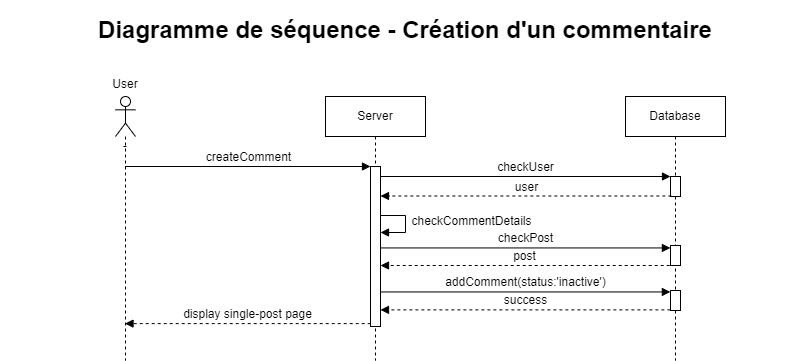

The diagram above was exported from draw.io. Its source (the exported page's mxGraphModel, read from the mxfile embedded in the PNG):
<mxGraphModel dx="1422" dy="715" grid="1" gridSize="10" guides="1" tooltips="1" connect="1" arrows="1" fold="1" page="1" pageScale="1" pageWidth="827" pageHeight="1169" math="0" shadow="0">
  <root>
    <mxCell id="0" />
    <mxCell id="1" parent="0" />
    <mxCell id="b0o4gnGOZtml6vq2-3Op-2" value="&lt;font style=&quot;font-size: 24px;&quot;&gt;&lt;b&gt;Diagramme de séquence - Création d'un commentaire&lt;/b&gt;&lt;/font&gt;" style="text;html=1;strokeColor=none;fillColor=none;align=center;verticalAlign=middle;whiteSpace=wrap;rounded=0;" parent="1" vertex="1">
      <mxGeometry x="9" y="20" width="810" height="60" as="geometry" />
    </mxCell>
    <mxCell id="b0o4gnGOZtml6vq2-3Op-3" value="-" style="shape=umlLifeline;participant=umlActor;perimeter=lifelinePerimeter;whiteSpace=wrap;html=1;container=1;collapsible=0;recursiveResize=0;verticalAlign=top;spacingTop=36;outlineConnect=0;" parent="1" vertex="1">
      <mxGeometry x="124" y="116" width="20" height="264" as="geometry" />
    </mxCell>
    <mxCell id="b0o4gnGOZtml6vq2-3Op-4" value="Server" style="shape=umlLifeline;perimeter=lifelinePerimeter;whiteSpace=wrap;html=1;container=1;collapsible=0;recursiveResize=0;outlineConnect=0;" parent="1" vertex="1">
      <mxGeometry x="334" y="116" width="100" height="264" as="geometry" />
    </mxCell>
    <mxCell id="b0o4gnGOZtml6vq2-3Op-5" value="" style="html=1;points=[];perimeter=orthogonalPerimeter;fontSize=12;" parent="b0o4gnGOZtml6vq2-3Op-4" vertex="1">
      <mxGeometry x="45" y="70" width="10" height="160" as="geometry" />
    </mxCell>
    <mxCell id="b0o4gnGOZtml6vq2-3Op-6" value="checkCommentDetails" style="html=1;verticalAlign=bottom;endArrow=block;rounded=0;fontSize=12;" parent="b0o4gnGOZtml6vq2-3Op-4" source="b0o4gnGOZtml6vq2-3Op-5" target="b0o4gnGOZtml6vq2-3Op-5" edge="1">
      <mxGeometry x="0.194" y="66" width="80" relative="1" as="geometry">
        <mxPoint x="55" y="118.99999999999989" as="sourcePoint" />
        <mxPoint x="55" y="136" as="targetPoint" />
        <Array as="points">
          <mxPoint x="80" y="119" />
          <mxPoint x="80" y="136" />
        </Array>
        <mxPoint as="offset" />
      </mxGeometry>
    </mxCell>
    <mxCell id="b0o4gnGOZtml6vq2-3Op-7" value="Database" style="shape=umlLifeline;perimeter=lifelinePerimeter;whiteSpace=wrap;html=1;container=1;collapsible=0;recursiveResize=0;outlineConnect=0;" parent="1" vertex="1">
      <mxGeometry x="634" y="116" width="100" height="264" as="geometry" />
    </mxCell>
    <mxCell id="b0o4gnGOZtml6vq2-3Op-8" value="" style="html=1;points=[];perimeter=orthogonalPerimeter;fontSize=12;" parent="b0o4gnGOZtml6vq2-3Op-7" vertex="1">
      <mxGeometry x="45" y="80" width="10" height="20" as="geometry" />
    </mxCell>
    <mxCell id="b0o4gnGOZtml6vq2-3Op-22" value="" style="html=1;points=[];perimeter=orthogonalPerimeter;fontSize=12;" parent="b0o4gnGOZtml6vq2-3Op-7" vertex="1">
      <mxGeometry x="45" y="149" width="10" height="20" as="geometry" />
    </mxCell>
    <mxCell id="b0o4gnGOZtml6vq2-3Op-28" value="" style="html=1;points=[];perimeter=orthogonalPerimeter;fontSize=12;" parent="b0o4gnGOZtml6vq2-3Op-7" vertex="1">
      <mxGeometry x="45" y="194" width="10" height="20" as="geometry" />
    </mxCell>
    <mxCell id="b0o4gnGOZtml6vq2-3Op-10" value="User" style="text;align=center;fontStyle=0;verticalAlign=middle;spacingLeft=3;spacingRight=3;strokeColor=none;rotatable=0;points=[[0,0.5],[1,0.5]];portConstraint=eastwest;fontSize=12;" parent="1" vertex="1">
      <mxGeometry x="94" y="90" width="80" height="26" as="geometry" />
    </mxCell>
    <mxCell id="b0o4gnGOZtml6vq2-3Op-11" value="createComment" style="html=1;verticalAlign=bottom;endArrow=block;entryX=0;entryY=0;rounded=0;fontSize=12;" parent="1" source="b0o4gnGOZtml6vq2-3Op-3" target="b0o4gnGOZtml6vq2-3Op-5" edge="1">
      <mxGeometry relative="1" as="geometry">
        <mxPoint x="289" y="186" as="sourcePoint" />
      </mxGeometry>
    </mxCell>
    <mxCell id="b0o4gnGOZtml6vq2-3Op-12" value="checkUser" style="html=1;verticalAlign=bottom;endArrow=block;entryX=0;entryY=0;rounded=0;fontSize=12;" parent="1" source="b0o4gnGOZtml6vq2-3Op-5" target="b0o4gnGOZtml6vq2-3Op-8" edge="1">
      <mxGeometry relative="1" as="geometry">
        <mxPoint x="363.5" y="196" as="sourcePoint" />
      </mxGeometry>
    </mxCell>
    <mxCell id="b0o4gnGOZtml6vq2-3Op-13" value="user" style="html=1;verticalAlign=bottom;endArrow=block;rounded=0;fontSize=12;exitX=0.083;exitY=0.975;exitDx=0;exitDy=0;exitPerimeter=0;dashed=1;" parent="1" source="b0o4gnGOZtml6vq2-3Op-8" target="b0o4gnGOZtml6vq2-3Op-5" edge="1">
      <mxGeometry width="80" relative="1" as="geometry">
        <mxPoint x="579" y="212" as="sourcePoint" />
        <mxPoint x="369" y="212" as="targetPoint" />
      </mxGeometry>
    </mxCell>
    <mxCell id="b0o4gnGOZtml6vq2-3Op-14" value="addComment(status:'inactive')" style="html=1;verticalAlign=bottom;endArrow=block;rounded=0;fontSize=12;entryX=-0.014;entryY=0.072;entryDx=0;entryDy=0;entryPerimeter=0;" parent="1" source="b0o4gnGOZtml6vq2-3Op-5" target="b0o4gnGOZtml6vq2-3Op-28" edge="1">
      <mxGeometry width="80" relative="1" as="geometry">
        <mxPoint x="369" y="310.20000000000005" as="sourcePoint" />
        <mxPoint x="609" y="310.20000000000005" as="targetPoint" />
      </mxGeometry>
    </mxCell>
    <mxCell id="b0o4gnGOZtml6vq2-3Op-23" value="checkPost" style="html=1;verticalAlign=bottom;endArrow=block;rounded=0;fontSize=12;entryX=-0.01;entryY=0.122;entryDx=0;entryDy=0;entryPerimeter=0;" parent="1" source="b0o4gnGOZtml6vq2-3Op-5" target="b0o4gnGOZtml6vq2-3Op-22" edge="1">
      <mxGeometry relative="1" as="geometry">
        <mxPoint x="395" y="265" as="sourcePoint" />
        <mxPoint x="664" y="269" as="targetPoint" />
      </mxGeometry>
    </mxCell>
    <mxCell id="b0o4gnGOZtml6vq2-3Op-24" value="post" style="html=1;verticalAlign=bottom;endArrow=block;rounded=0;fontSize=12;dashed=1;exitX=-0.079;exitY=0.95;exitDx=0;exitDy=0;exitPerimeter=0;" parent="1" edge="1">
      <mxGeometry width="80" relative="1" as="geometry">
        <mxPoint x="678.21" y="284.9999999999999" as="sourcePoint" />
        <mxPoint x="389" y="284.9999999999999" as="targetPoint" />
      </mxGeometry>
    </mxCell>
    <mxCell id="b0o4gnGOZtml6vq2-3Op-29" value="success" style="html=1;verticalAlign=bottom;endArrow=block;rounded=0;fontSize=12;dashed=1;exitX=-0.014;exitY=0.969;exitDx=0;exitDy=0;exitPerimeter=0;" parent="1" source="b0o4gnGOZtml6vq2-3Op-28" target="b0o4gnGOZtml6vq2-3Op-5" edge="1">
      <mxGeometry width="80" relative="1" as="geometry">
        <mxPoint x="609" y="324.9999999999999" as="sourcePoint" />
        <mxPoint x="369" y="324.9999999999999" as="targetPoint" />
      </mxGeometry>
    </mxCell>
    <mxCell id="b0o4gnGOZtml6vq2-3Op-30" value="display single-post page" style="html=1;verticalAlign=bottom;endArrow=block;rounded=0;fontSize=12;dashed=1;exitX=0.021;exitY=0.982;exitDx=0;exitDy=0;exitPerimeter=0;" parent="1" source="b0o4gnGOZtml6vq2-3Op-5" target="b0o4gnGOZtml6vq2-3Op-3" edge="1">
      <mxGeometry width="80" relative="1" as="geometry">
        <mxPoint x="403.2099999999998" y="409.9999999999999" as="sourcePoint" />
        <mxPoint x="164" y="409.9999999999999" as="targetPoint" />
      </mxGeometry>
    </mxCell>
  </root>
</mxGraphModel>